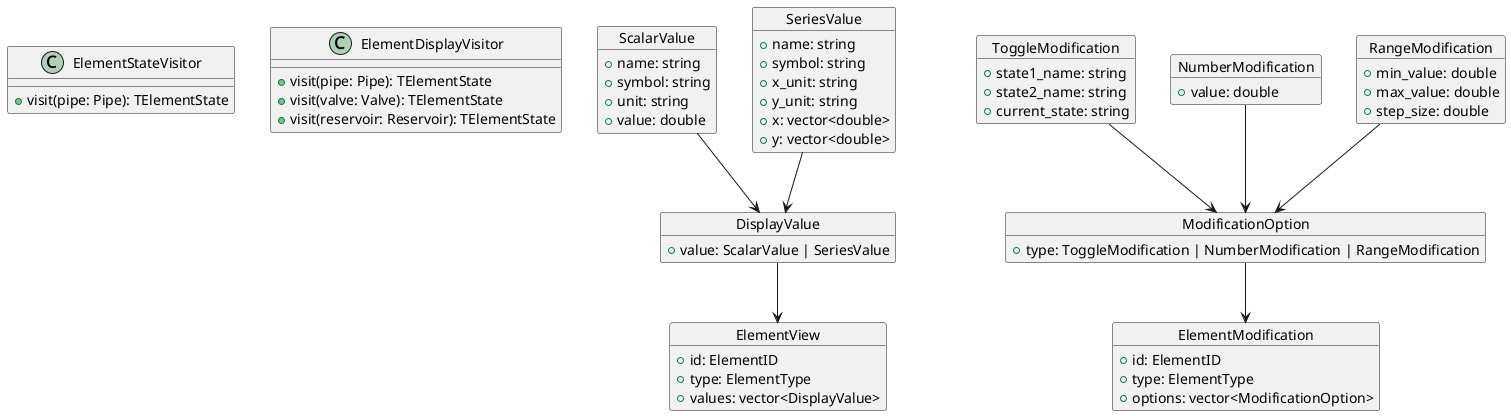

The diagram above was rendered by PlantUML. Its source (embedded in the PNG):
@startuml

class ElementStateVisitor {
  + visit(pipe: Pipe): TElementState
}

class ElementDisplayVisitor {
  + visit(pipe: Pipe): TElementState
  + visit(valve: Valve): TElementState
  + visit(reservoir: Reservoir): TElementState
}

object ScalarValue {
  + name: string
  + symbol: string
  + unit: string

  + value: double
}

object SeriesValue {
  + name: string
  + symbol: string

  + x_unit: string
  + y_unit: string

  + x: vector<double>
  + y: vector<double>
}

object DisplayValue {
  + value: ScalarValue | SeriesValue
}

object ElementView {
  + id: ElementID
  + type: ElementType

  + values: vector<DisplayValue>
}

object ToggleModification {
  + state1_name: string
  + state2_name: string
  + current_state: string
}

object NumberModification {
  + value: double
}

object RangeModification {
  + min_value: double
  + max_value: double
  + step_size: double
}

object ModificationOption {
  + type: ToggleModification | NumberModification | RangeModification
}

object ElementModification {
  + id: ElementID
  + type: ElementType

  + options: vector<ModificationOption>
}

ToggleModification --> ModificationOption
NumberModification --> ModificationOption
RangeModification --> ModificationOption
ModificationOption --> ElementModification


SeriesValue --> DisplayValue
ScalarValue --> DisplayValue
DisplayValue --> ElementView

@enduml